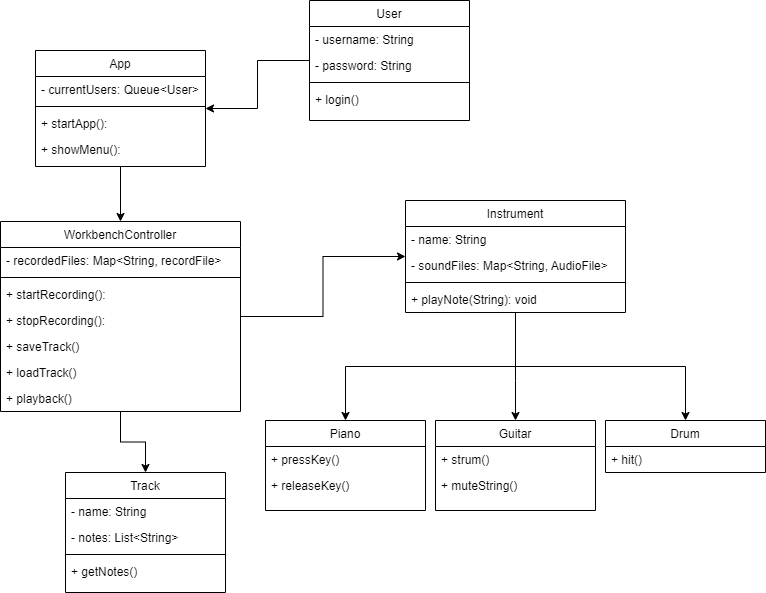

The diagram above was exported from draw.io. Its source (the exported page's mxGraphModel, read from the mxfile embedded in the PNG):
<mxGraphModel dx="1050" dy="621" grid="1" gridSize="10" guides="1" tooltips="1" connect="1" arrows="1" fold="1" page="1" pageScale="1" pageWidth="827" pageHeight="1169" math="0" shadow="0">
  <root>
    <mxCell id="WIyWlLk6GJQsqaUBKTNV-0" />
    <mxCell id="WIyWlLk6GJQsqaUBKTNV-1" parent="WIyWlLk6GJQsqaUBKTNV-0" />
    <mxCell id="al0KNGjzRvXzuxpS2zfd-34" style="edgeStyle=orthogonalEdgeStyle;rounded=0;orthogonalLoop=1;jettySize=auto;html=1;" parent="WIyWlLk6GJQsqaUBKTNV-1" source="zkfFHV4jXpPFQw0GAbJ--0" target="zkfFHV4jXpPFQw0GAbJ--17" edge="1">
      <mxGeometry relative="1" as="geometry" />
    </mxCell>
    <mxCell id="zkfFHV4jXpPFQw0GAbJ--0" value="User" style="swimlane;fontStyle=0;align=center;verticalAlign=top;childLayout=stackLayout;horizontal=1;startSize=26;horizontalStack=0;resizeParent=1;resizeLast=0;collapsible=1;marginBottom=0;rounded=0;shadow=0;strokeWidth=1;" parent="WIyWlLk6GJQsqaUBKTNV-1" vertex="1">
      <mxGeometry x="334" y="30" width="160" height="120" as="geometry">
        <mxRectangle x="230" y="140" width="160" height="26" as="alternateBounds" />
      </mxGeometry>
    </mxCell>
    <mxCell id="zkfFHV4jXpPFQw0GAbJ--1" value="- username: String" style="text;align=left;verticalAlign=top;spacingLeft=4;spacingRight=4;overflow=hidden;rotatable=0;points=[[0,0.5],[1,0.5]];portConstraint=eastwest;fontStyle=0" parent="zkfFHV4jXpPFQw0GAbJ--0" vertex="1">
      <mxGeometry y="26" width="160" height="26" as="geometry" />
    </mxCell>
    <mxCell id="zkfFHV4jXpPFQw0GAbJ--2" value="- password: String" style="text;align=left;verticalAlign=top;spacingLeft=4;spacingRight=4;overflow=hidden;rotatable=0;points=[[0,0.5],[1,0.5]];portConstraint=eastwest;rounded=0;shadow=0;html=0;fontStyle=0" parent="zkfFHV4jXpPFQw0GAbJ--0" vertex="1">
      <mxGeometry y="52" width="160" height="26" as="geometry" />
    </mxCell>
    <mxCell id="zkfFHV4jXpPFQw0GAbJ--4" value="" style="line;html=1;strokeWidth=1;align=left;verticalAlign=middle;spacingTop=-1;spacingLeft=3;spacingRight=3;rotatable=0;labelPosition=right;points=[];portConstraint=eastwest;fontStyle=0" parent="zkfFHV4jXpPFQw0GAbJ--0" vertex="1">
      <mxGeometry y="78" width="160" height="8" as="geometry" />
    </mxCell>
    <mxCell id="zkfFHV4jXpPFQw0GAbJ--5" value="+ login()" style="text;align=left;verticalAlign=top;spacingLeft=4;spacingRight=4;overflow=hidden;rotatable=0;points=[[0,0.5],[1,0.5]];portConstraint=eastwest;fontStyle=0" parent="zkfFHV4jXpPFQw0GAbJ--0" vertex="1">
      <mxGeometry y="86" width="160" height="26" as="geometry" />
    </mxCell>
    <mxCell id="al0KNGjzRvXzuxpS2zfd-56" style="edgeStyle=orthogonalEdgeStyle;rounded=0;orthogonalLoop=1;jettySize=auto;html=1;" parent="WIyWlLk6GJQsqaUBKTNV-1" source="zkfFHV4jXpPFQw0GAbJ--17" target="al0KNGjzRvXzuxpS2zfd-36" edge="1">
      <mxGeometry relative="1" as="geometry" />
    </mxCell>
    <mxCell id="zkfFHV4jXpPFQw0GAbJ--17" value="App" style="swimlane;fontStyle=0;align=center;verticalAlign=top;childLayout=stackLayout;horizontal=1;startSize=26;horizontalStack=0;resizeParent=1;resizeLast=0;collapsible=1;marginBottom=0;rounded=0;shadow=0;strokeWidth=1;" parent="WIyWlLk6GJQsqaUBKTNV-1" vertex="1">
      <mxGeometry x="60" y="80" width="170" height="116" as="geometry">
        <mxRectangle x="550" y="140" width="160" height="26" as="alternateBounds" />
      </mxGeometry>
    </mxCell>
    <mxCell id="zkfFHV4jXpPFQw0GAbJ--18" value="- currentUsers: Queue&lt;User&gt;" style="text;align=left;verticalAlign=top;spacingLeft=4;spacingRight=4;overflow=hidden;rotatable=0;points=[[0,0.5],[1,0.5]];portConstraint=eastwest;fontStyle=0" parent="zkfFHV4jXpPFQw0GAbJ--17" vertex="1">
      <mxGeometry y="26" width="170" height="26" as="geometry" />
    </mxCell>
    <mxCell id="zkfFHV4jXpPFQw0GAbJ--23" value="" style="line;html=1;strokeWidth=1;align=left;verticalAlign=middle;spacingTop=-1;spacingLeft=3;spacingRight=3;rotatable=0;labelPosition=right;points=[];portConstraint=eastwest;fontStyle=0" parent="zkfFHV4jXpPFQw0GAbJ--17" vertex="1">
      <mxGeometry y="52" width="170" height="8" as="geometry" />
    </mxCell>
    <mxCell id="zkfFHV4jXpPFQw0GAbJ--24" value="+ startApp():" style="text;align=left;verticalAlign=top;spacingLeft=4;spacingRight=4;overflow=hidden;rotatable=0;points=[[0,0.5],[1,0.5]];portConstraint=eastwest;fontStyle=0" parent="zkfFHV4jXpPFQw0GAbJ--17" vertex="1">
      <mxGeometry y="60" width="170" height="26" as="geometry" />
    </mxCell>
    <mxCell id="al0KNGjzRvXzuxpS2zfd-0" value="+ showMenu():" style="text;align=left;verticalAlign=top;spacingLeft=4;spacingRight=4;overflow=hidden;rotatable=0;points=[[0,0.5],[1,0.5]];portConstraint=eastwest;fontStyle=0" parent="zkfFHV4jXpPFQw0GAbJ--17" vertex="1">
      <mxGeometry y="86" width="170" height="26" as="geometry" />
    </mxCell>
    <mxCell id="al0KNGjzRvXzuxpS2zfd-31" style="edgeStyle=orthogonalEdgeStyle;rounded=0;orthogonalLoop=1;jettySize=auto;html=1;" parent="WIyWlLk6GJQsqaUBKTNV-1" source="al0KNGjzRvXzuxpS2zfd-1" target="al0KNGjzRvXzuxpS2zfd-11" edge="1">
      <mxGeometry relative="1" as="geometry" />
    </mxCell>
    <mxCell id="al0KNGjzRvXzuxpS2zfd-32" style="edgeStyle=orthogonalEdgeStyle;rounded=0;orthogonalLoop=1;jettySize=auto;html=1;" parent="WIyWlLk6GJQsqaUBKTNV-1" source="al0KNGjzRvXzuxpS2zfd-1" target="al0KNGjzRvXzuxpS2zfd-23" edge="1">
      <mxGeometry relative="1" as="geometry">
        <Array as="points">
          <mxPoint x="540" y="410" />
          <mxPoint x="540" y="410" />
        </Array>
      </mxGeometry>
    </mxCell>
    <mxCell id="al0KNGjzRvXzuxpS2zfd-33" style="edgeStyle=orthogonalEdgeStyle;rounded=0;orthogonalLoop=1;jettySize=auto;html=1;" parent="WIyWlLk6GJQsqaUBKTNV-1" source="al0KNGjzRvXzuxpS2zfd-1" target="al0KNGjzRvXzuxpS2zfd-26" edge="1">
      <mxGeometry relative="1" as="geometry" />
    </mxCell>
    <mxCell id="al0KNGjzRvXzuxpS2zfd-1" value="Instrument" style="swimlane;fontStyle=0;align=center;verticalAlign=top;childLayout=stackLayout;horizontal=1;startSize=26;horizontalStack=0;resizeParent=1;resizeLast=0;collapsible=1;marginBottom=0;rounded=0;shadow=0;strokeWidth=1;" parent="WIyWlLk6GJQsqaUBKTNV-1" vertex="1">
      <mxGeometry x="430" y="230" width="220" height="112" as="geometry">
        <mxRectangle x="230" y="140" width="160" height="26" as="alternateBounds" />
      </mxGeometry>
    </mxCell>
    <mxCell id="al0KNGjzRvXzuxpS2zfd-2" value="- name: String" style="text;align=left;verticalAlign=top;spacingLeft=4;spacingRight=4;overflow=hidden;rotatable=0;points=[[0,0.5],[1,0.5]];portConstraint=eastwest;fontStyle=0" parent="al0KNGjzRvXzuxpS2zfd-1" vertex="1">
      <mxGeometry y="26" width="220" height="26" as="geometry" />
    </mxCell>
    <mxCell id="al0KNGjzRvXzuxpS2zfd-3" value="- soundFiles: Map&lt;String, AudioFile&gt;" style="text;align=left;verticalAlign=top;spacingLeft=4;spacingRight=4;overflow=hidden;rotatable=0;points=[[0,0.5],[1,0.5]];portConstraint=eastwest;rounded=0;shadow=0;html=0;fontStyle=0" parent="al0KNGjzRvXzuxpS2zfd-1" vertex="1">
      <mxGeometry y="52" width="220" height="26" as="geometry" />
    </mxCell>
    <mxCell id="al0KNGjzRvXzuxpS2zfd-4" value="" style="line;html=1;strokeWidth=1;align=left;verticalAlign=middle;spacingTop=-1;spacingLeft=3;spacingRight=3;rotatable=0;labelPosition=right;points=[];portConstraint=eastwest;fontStyle=0" parent="al0KNGjzRvXzuxpS2zfd-1" vertex="1">
      <mxGeometry y="78" width="220" height="8" as="geometry" />
    </mxCell>
    <mxCell id="al0KNGjzRvXzuxpS2zfd-5" value="+ playNote(String): void " style="text;align=left;verticalAlign=top;spacingLeft=4;spacingRight=4;overflow=hidden;rotatable=0;points=[[0,0.5],[1,0.5]];portConstraint=eastwest;fontStyle=0" parent="al0KNGjzRvXzuxpS2zfd-1" vertex="1">
      <mxGeometry y="86" width="220" height="26" as="geometry" />
    </mxCell>
    <mxCell id="al0KNGjzRvXzuxpS2zfd-11" value="Piano" style="swimlane;fontStyle=0;align=center;verticalAlign=top;childLayout=stackLayout;horizontal=1;startSize=26;horizontalStack=0;resizeParent=1;resizeLast=0;collapsible=1;marginBottom=0;rounded=0;shadow=0;strokeWidth=1;" parent="WIyWlLk6GJQsqaUBKTNV-1" vertex="1">
      <mxGeometry x="290" y="450" width="160" height="90" as="geometry">
        <mxRectangle x="230" y="140" width="160" height="26" as="alternateBounds" />
      </mxGeometry>
    </mxCell>
    <mxCell id="al0KNGjzRvXzuxpS2zfd-15" value="+ pressKey()" style="text;align=left;verticalAlign=top;spacingLeft=4;spacingRight=4;overflow=hidden;rotatable=0;points=[[0,0.5],[1,0.5]];portConstraint=eastwest;fontStyle=0" parent="al0KNGjzRvXzuxpS2zfd-11" vertex="1">
      <mxGeometry y="26" width="160" height="26" as="geometry" />
    </mxCell>
    <mxCell id="al0KNGjzRvXzuxpS2zfd-22" value="+ releaseKey()" style="text;align=left;verticalAlign=top;spacingLeft=4;spacingRight=4;overflow=hidden;rotatable=0;points=[[0,0.5],[1,0.5]];portConstraint=eastwest;fontStyle=0" parent="al0KNGjzRvXzuxpS2zfd-11" vertex="1">
      <mxGeometry y="52" width="160" height="26" as="geometry" />
    </mxCell>
    <mxCell id="al0KNGjzRvXzuxpS2zfd-23" value="Guitar" style="swimlane;fontStyle=0;align=center;verticalAlign=top;childLayout=stackLayout;horizontal=1;startSize=26;horizontalStack=0;resizeParent=1;resizeLast=0;collapsible=1;marginBottom=0;rounded=0;shadow=0;strokeWidth=1;" parent="WIyWlLk6GJQsqaUBKTNV-1" vertex="1">
      <mxGeometry x="460" y="450" width="160" height="90" as="geometry">
        <mxRectangle x="230" y="140" width="160" height="26" as="alternateBounds" />
      </mxGeometry>
    </mxCell>
    <mxCell id="al0KNGjzRvXzuxpS2zfd-24" value="+ strum()" style="text;align=left;verticalAlign=top;spacingLeft=4;spacingRight=4;overflow=hidden;rotatable=0;points=[[0,0.5],[1,0.5]];portConstraint=eastwest;fontStyle=0" parent="al0KNGjzRvXzuxpS2zfd-23" vertex="1">
      <mxGeometry y="26" width="160" height="26" as="geometry" />
    </mxCell>
    <mxCell id="al0KNGjzRvXzuxpS2zfd-25" value="+ muteString()" style="text;align=left;verticalAlign=top;spacingLeft=4;spacingRight=4;overflow=hidden;rotatable=0;points=[[0,0.5],[1,0.5]];portConstraint=eastwest;fontStyle=0" parent="al0KNGjzRvXzuxpS2zfd-23" vertex="1">
      <mxGeometry y="52" width="160" height="26" as="geometry" />
    </mxCell>
    <mxCell id="al0KNGjzRvXzuxpS2zfd-26" value="Drum" style="swimlane;fontStyle=0;align=center;verticalAlign=top;childLayout=stackLayout;horizontal=1;startSize=26;horizontalStack=0;resizeParent=1;resizeLast=0;collapsible=1;marginBottom=0;rounded=0;shadow=0;strokeWidth=1;" parent="WIyWlLk6GJQsqaUBKTNV-1" vertex="1">
      <mxGeometry x="630" y="450" width="160" height="52" as="geometry">
        <mxRectangle x="230" y="140" width="160" height="26" as="alternateBounds" />
      </mxGeometry>
    </mxCell>
    <mxCell id="al0KNGjzRvXzuxpS2zfd-27" value="+ hit()" style="text;align=left;verticalAlign=top;spacingLeft=4;spacingRight=4;overflow=hidden;rotatable=0;points=[[0,0.5],[1,0.5]];portConstraint=eastwest;fontStyle=0" parent="al0KNGjzRvXzuxpS2zfd-26" vertex="1">
      <mxGeometry y="26" width="160" height="26" as="geometry" />
    </mxCell>
    <mxCell id="al0KNGjzRvXzuxpS2zfd-58" style="edgeStyle=orthogonalEdgeStyle;rounded=0;orthogonalLoop=1;jettySize=auto;html=1;" parent="WIyWlLk6GJQsqaUBKTNV-1" source="al0KNGjzRvXzuxpS2zfd-36" target="al0KNGjzRvXzuxpS2zfd-1" edge="1">
      <mxGeometry relative="1" as="geometry" />
    </mxCell>
    <mxCell id="al0KNGjzRvXzuxpS2zfd-59" style="edgeStyle=orthogonalEdgeStyle;rounded=0;orthogonalLoop=1;jettySize=auto;html=1;" parent="WIyWlLk6GJQsqaUBKTNV-1" source="al0KNGjzRvXzuxpS2zfd-36" target="al0KNGjzRvXzuxpS2zfd-49" edge="1">
      <mxGeometry relative="1" as="geometry" />
    </mxCell>
    <mxCell id="al0KNGjzRvXzuxpS2zfd-36" value="WorkbenchController" style="swimlane;fontStyle=0;align=center;verticalAlign=top;childLayout=stackLayout;horizontal=1;startSize=26;horizontalStack=0;resizeParent=1;resizeLast=0;collapsible=1;marginBottom=0;rounded=0;shadow=0;strokeWidth=1;" parent="WIyWlLk6GJQsqaUBKTNV-1" vertex="1">
      <mxGeometry x="25" y="251" width="240" height="190" as="geometry">
        <mxRectangle x="550" y="140" width="160" height="26" as="alternateBounds" />
      </mxGeometry>
    </mxCell>
    <mxCell id="al0KNGjzRvXzuxpS2zfd-37" value="- recordedFiles: Map&lt;String, recordFile&gt;" style="text;align=left;verticalAlign=top;spacingLeft=4;spacingRight=4;overflow=hidden;rotatable=0;points=[[0,0.5],[1,0.5]];portConstraint=eastwest;fontStyle=0" parent="al0KNGjzRvXzuxpS2zfd-36" vertex="1">
      <mxGeometry y="26" width="240" height="26" as="geometry" />
    </mxCell>
    <mxCell id="al0KNGjzRvXzuxpS2zfd-38" value="" style="line;html=1;strokeWidth=1;align=left;verticalAlign=middle;spacingTop=-1;spacingLeft=3;spacingRight=3;rotatable=0;labelPosition=right;points=[];portConstraint=eastwest;fontStyle=0" parent="al0KNGjzRvXzuxpS2zfd-36" vertex="1">
      <mxGeometry y="52" width="240" height="8" as="geometry" />
    </mxCell>
    <mxCell id="al0KNGjzRvXzuxpS2zfd-39" value="+ startRecording():" style="text;align=left;verticalAlign=top;spacingLeft=4;spacingRight=4;overflow=hidden;rotatable=0;points=[[0,0.5],[1,0.5]];portConstraint=eastwest;fontStyle=0" parent="al0KNGjzRvXzuxpS2zfd-36" vertex="1">
      <mxGeometry y="60" width="240" height="26" as="geometry" />
    </mxCell>
    <mxCell id="al0KNGjzRvXzuxpS2zfd-40" value="+ stopRecording():" style="text;align=left;verticalAlign=top;spacingLeft=4;spacingRight=4;overflow=hidden;rotatable=0;points=[[0,0.5],[1,0.5]];portConstraint=eastwest;fontStyle=0" parent="al0KNGjzRvXzuxpS2zfd-36" vertex="1">
      <mxGeometry y="86" width="240" height="26" as="geometry" />
    </mxCell>
    <mxCell id="al0KNGjzRvXzuxpS2zfd-41" value="+ saveTrack()" style="text;align=left;verticalAlign=top;spacingLeft=4;spacingRight=4;overflow=hidden;rotatable=0;points=[[0,0.5],[1,0.5]];portConstraint=eastwest;fontStyle=0" parent="al0KNGjzRvXzuxpS2zfd-36" vertex="1">
      <mxGeometry y="112" width="240" height="26" as="geometry" />
    </mxCell>
    <mxCell id="al0KNGjzRvXzuxpS2zfd-42" value="+ loadTrack()" style="text;align=left;verticalAlign=top;spacingLeft=4;spacingRight=4;overflow=hidden;rotatable=0;points=[[0,0.5],[1,0.5]];portConstraint=eastwest;fontStyle=0" parent="al0KNGjzRvXzuxpS2zfd-36" vertex="1">
      <mxGeometry y="138" width="240" height="26" as="geometry" />
    </mxCell>
    <mxCell id="al0KNGjzRvXzuxpS2zfd-43" value="+ playback()" style="text;align=left;verticalAlign=top;spacingLeft=4;spacingRight=4;overflow=hidden;rotatable=0;points=[[0,0.5],[1,0.5]];portConstraint=eastwest;fontStyle=0" parent="al0KNGjzRvXzuxpS2zfd-36" vertex="1">
      <mxGeometry y="164" width="240" height="26" as="geometry" />
    </mxCell>
    <mxCell id="al0KNGjzRvXzuxpS2zfd-49" value="Track" style="swimlane;fontStyle=0;align=center;verticalAlign=top;childLayout=stackLayout;horizontal=1;startSize=26;horizontalStack=0;resizeParent=1;resizeLast=0;collapsible=1;marginBottom=0;rounded=0;shadow=0;strokeWidth=1;" parent="WIyWlLk6GJQsqaUBKTNV-1" vertex="1">
      <mxGeometry x="90" y="502" width="160" height="120" as="geometry">
        <mxRectangle x="550" y="140" width="160" height="26" as="alternateBounds" />
      </mxGeometry>
    </mxCell>
    <mxCell id="al0KNGjzRvXzuxpS2zfd-50" value="- name: String" style="text;align=left;verticalAlign=top;spacingLeft=4;spacingRight=4;overflow=hidden;rotatable=0;points=[[0,0.5],[1,0.5]];portConstraint=eastwest;fontStyle=0" parent="al0KNGjzRvXzuxpS2zfd-49" vertex="1">
      <mxGeometry y="26" width="160" height="26" as="geometry" />
    </mxCell>
    <mxCell id="al0KNGjzRvXzuxpS2zfd-55" value="- notes: List&lt;String&gt;" style="text;align=left;verticalAlign=top;spacingLeft=4;spacingRight=4;overflow=hidden;rotatable=0;points=[[0,0.5],[1,0.5]];portConstraint=eastwest;fontStyle=0" parent="al0KNGjzRvXzuxpS2zfd-49" vertex="1">
      <mxGeometry y="52" width="160" height="26" as="geometry" />
    </mxCell>
    <mxCell id="al0KNGjzRvXzuxpS2zfd-51" value="" style="line;html=1;strokeWidth=1;align=left;verticalAlign=middle;spacingTop=-1;spacingLeft=3;spacingRight=3;rotatable=0;labelPosition=right;points=[];portConstraint=eastwest;fontStyle=0" parent="al0KNGjzRvXzuxpS2zfd-49" vertex="1">
      <mxGeometry y="78" width="160" height="8" as="geometry" />
    </mxCell>
    <mxCell id="al0KNGjzRvXzuxpS2zfd-52" value="+ getNotes()" style="text;align=left;verticalAlign=top;spacingLeft=4;spacingRight=4;overflow=hidden;rotatable=0;points=[[0,0.5],[1,0.5]];portConstraint=eastwest;fontStyle=0" parent="al0KNGjzRvXzuxpS2zfd-49" vertex="1">
      <mxGeometry y="86" width="160" height="16" as="geometry" />
    </mxCell>
  </root>
</mxGraphModel>